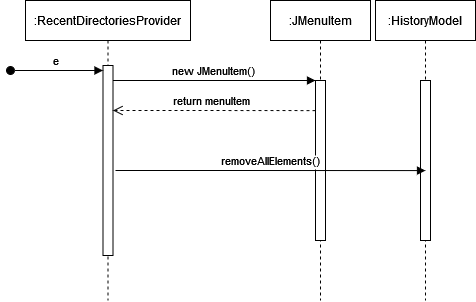

The diagram above was exported from draw.io. Its source (the exported page's mxGraphModel, read from the mxfile embedded in the PNG):
<mxGraphModel dx="881" dy="341" grid="1" gridSize="10" guides="1" tooltips="1" connect="1" arrows="1" fold="1" page="1" pageScale="1" pageWidth="850" pageHeight="1100" math="0" shadow="0">
  <root>
    <mxCell id="0" />
    <mxCell id="1" parent="0" />
    <mxCell id="3nuBFxr9cyL0pnOWT2aG-1" value=":RecentDirectoriesProvider" style="shape=umlLifeline;perimeter=lifelinePerimeter;container=1;collapsible=0;recursiveResize=0;rounded=0;shadow=0;strokeWidth=1;" parent="1" vertex="1">
      <mxGeometry x="210" y="90" width="165" height="300" as="geometry" />
    </mxCell>
    <mxCell id="3nuBFxr9cyL0pnOWT2aG-2" value="" style="points=[];perimeter=orthogonalPerimeter;rounded=0;shadow=0;strokeWidth=1;" parent="3nuBFxr9cyL0pnOWT2aG-1" vertex="1">
      <mxGeometry x="77.5" y="65" width="10" height="190" as="geometry" />
    </mxCell>
    <mxCell id="3nuBFxr9cyL0pnOWT2aG-3" value="e" style="verticalAlign=bottom;startArrow=oval;endArrow=block;startSize=8;shadow=0;strokeWidth=1;" parent="3nuBFxr9cyL0pnOWT2aG-1" target="3nuBFxr9cyL0pnOWT2aG-2" edge="1">
      <mxGeometry relative="1" as="geometry">
        <mxPoint x="-15" y="70" as="sourcePoint" />
      </mxGeometry>
    </mxCell>
    <mxCell id="3nuBFxr9cyL0pnOWT2aG-5" value=":JMenuItem" style="shape=umlLifeline;perimeter=lifelinePerimeter;container=1;collapsible=0;recursiveResize=0;rounded=0;shadow=0;strokeWidth=1;" parent="1" vertex="1">
      <mxGeometry x="455" y="90" width="100" height="300" as="geometry" />
    </mxCell>
    <mxCell id="3nuBFxr9cyL0pnOWT2aG-6" value="" style="points=[];perimeter=orthogonalPerimeter;rounded=0;shadow=0;strokeWidth=1;" parent="3nuBFxr9cyL0pnOWT2aG-5" vertex="1">
      <mxGeometry x="45" y="80" width="10" height="160" as="geometry" />
    </mxCell>
    <mxCell id="3nuBFxr9cyL0pnOWT2aG-7" value="return menuItem" style="verticalAlign=bottom;endArrow=open;dashed=1;endSize=8;exitX=0;exitY=0.188;shadow=0;strokeWidth=1;exitDx=0;exitDy=0;exitPerimeter=0;" parent="1" source="3nuBFxr9cyL0pnOWT2aG-6" target="3nuBFxr9cyL0pnOWT2aG-2" edge="1">
      <mxGeometry x="0.0213" relative="1" as="geometry">
        <mxPoint x="430" y="246" as="targetPoint" />
        <Array as="points">
          <mxPoint x="420" y="200" />
          <mxPoint x="380" y="200" />
        </Array>
        <mxPoint as="offset" />
      </mxGeometry>
    </mxCell>
    <mxCell id="3nuBFxr9cyL0pnOWT2aG-8" value="new JMenuItem()" style="verticalAlign=bottom;endArrow=block;entryX=0;entryY=0;shadow=0;strokeWidth=1;" parent="1" source="3nuBFxr9cyL0pnOWT2aG-2" target="3nuBFxr9cyL0pnOWT2aG-6" edge="1">
      <mxGeometry relative="1" as="geometry">
        <mxPoint x="430" y="170" as="sourcePoint" />
      </mxGeometry>
    </mxCell>
    <mxCell id="H0-G6sL0YSotYssuDsPC-2" value=":HistoryModel" style="shape=umlLifeline;perimeter=lifelinePerimeter;whiteSpace=wrap;html=1;container=1;collapsible=0;recursiveResize=0;outlineConnect=0;" vertex="1" parent="1">
      <mxGeometry x="560" y="90" width="100" height="300" as="geometry" />
    </mxCell>
    <mxCell id="H0-G6sL0YSotYssuDsPC-4" value="" style="points=[];perimeter=orthogonalPerimeter;rounded=0;shadow=0;strokeWidth=1;" vertex="1" parent="H0-G6sL0YSotYssuDsPC-2">
      <mxGeometry x="45" y="80" width="10" height="160" as="geometry" />
    </mxCell>
    <mxCell id="H0-G6sL0YSotYssuDsPC-3" value="removeAllElements()" style="verticalAlign=bottom;endArrow=block;shadow=0;strokeWidth=1;entryX=0.5;entryY=0.563;entryDx=0;entryDy=0;entryPerimeter=0;" edge="1" parent="1" target="H0-G6sL0YSotYssuDsPC-4">
      <mxGeometry relative="1" as="geometry">
        <mxPoint x="300" y="260" as="sourcePoint" />
        <mxPoint x="600" y="260" as="targetPoint" />
        <Array as="points">
          <mxPoint x="420" y="260" />
        </Array>
      </mxGeometry>
    </mxCell>
  </root>
</mxGraphModel>